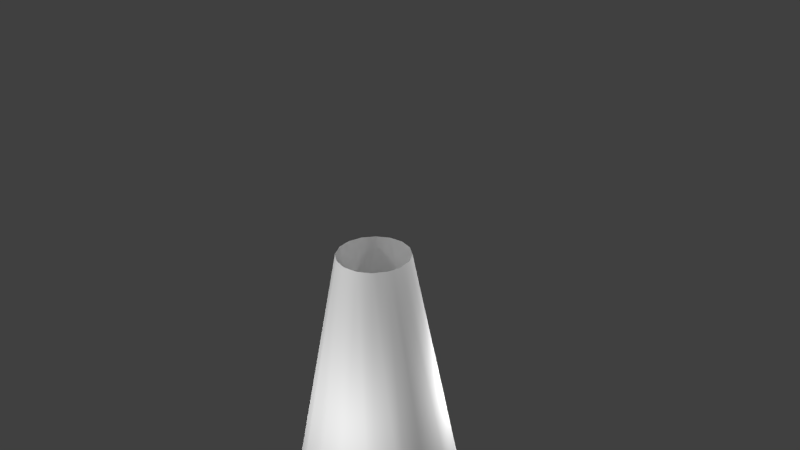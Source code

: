 # Source: UFO_beam.blend  (saved by Blender 2.72.0; exported with 4.5.12 LTS)
import bpy
from mathutils import Matrix  # noqa: F401  (used for matrix-valued properties, if any)

bpy.ops.wm.read_factory_settings(use_empty=True)
scene = bpy.context.scene
scene.name = 'Scene'

# ---- collections
col_collection_1 = bpy.data.collections.new('Collection 1'); scene.collection.children.link(col_collection_1)

# ---- materials (node trees are filled in below, after node groups)
mat_material = bpy.data.materials.new('Material')
mat_material.alpha_threshold = 0.0
mat_material.use_transparent_shadow = False
mat_material.roughness = 0.5

# ---- material node trees

# ---- world
world_world = bpy.data.worlds.new('World'); scene.world = world_world
world_world.color = (0.05088, 0.05088, 0.05088)
world_world.use_sun_shadow = False
world_world.sun_shadow_jitter_overblur = 0.0
world_world.cycles.sampling_method = 'MANUAL'
world_world.cycles.sample_map_resolution = 256

# ---- cameras
cam_camera = bpy.data.cameras.new('Camera')
cam_camera.clip_end = 100.0
cam_camera.lens = 35.0
cam_camera.sensor_width = 32.0
cam_camera.sensor_height = 18.0
cam_camera.ortho_scale = 7.314
cam_camera.dof.focus_distance = 0.0
cam_camera.dof.aperture_fstop = 128.0

# ---- lights
light_lamp_007 = bpy.data.lights.new('Lamp.007', 'POINT')
light_lamp_007.transmission_factor = 0.0
light_lamp_007.cutoff_distance = 30.0
light_lamp_007.energy = 100.0
light_lamp_007.shadow_buffer_clip_start = 1.001
light_lamp_007.shadow_soft_size = 0.1
light_lamp_007.shadow_maximum_resolution = 0.006
light_lamp_007.use_absolute_resolution = True
light_lamp_007.cycles.use_multiple_importance_sampling = False
light_lamp_006 = bpy.data.lights.new('Lamp.006', 'POINT')
light_lamp_006.transmission_factor = 0.0
light_lamp_006.cutoff_distance = 30.0
light_lamp_006.energy = 100.0
light_lamp_006.shadow_buffer_clip_start = 1.001
light_lamp_006.shadow_soft_size = 0.1
light_lamp_006.shadow_maximum_resolution = 0.006
light_lamp_006.use_absolute_resolution = True
light_lamp_006.cycles.use_multiple_importance_sampling = False
light_lamp_005 = bpy.data.lights.new('Lamp.005', 'POINT')
light_lamp_005.transmission_factor = 0.0
light_lamp_005.cutoff_distance = 30.0
light_lamp_005.energy = 100.0
light_lamp_005.shadow_buffer_clip_start = 1.001
light_lamp_005.shadow_soft_size = 0.1
light_lamp_005.shadow_maximum_resolution = 0.006
light_lamp_005.use_absolute_resolution = True
light_lamp_005.cycles.use_multiple_importance_sampling = False
light_lamp_004 = bpy.data.lights.new('Lamp.004', 'POINT')
light_lamp_004.transmission_factor = 0.0
light_lamp_004.cutoff_distance = 30.0
light_lamp_004.energy = 100.0
light_lamp_004.shadow_buffer_clip_start = 1.001
light_lamp_004.shadow_soft_size = 0.1
light_lamp_004.shadow_maximum_resolution = 0.006
light_lamp_004.use_absolute_resolution = True
light_lamp_004.cycles.use_multiple_importance_sampling = False
light_lamp_003 = bpy.data.lights.new('Lamp.003', 'POINT')
light_lamp_003.transmission_factor = 0.0
light_lamp_003.cutoff_distance = 30.0
light_lamp_003.energy = 100.0
light_lamp_003.shadow_buffer_clip_start = 1.001
light_lamp_003.shadow_soft_size = 0.1
light_lamp_003.shadow_maximum_resolution = 0.006
light_lamp_003.use_absolute_resolution = True
light_lamp_003.cycles.use_multiple_importance_sampling = False
light_lamp_002 = bpy.data.lights.new('Lamp.002', 'POINT')
light_lamp_002.transmission_factor = 0.0
light_lamp_002.cutoff_distance = 30.0
light_lamp_002.energy = 100.0
light_lamp_002.shadow_buffer_clip_start = 1.001
light_lamp_002.shadow_soft_size = 0.1
light_lamp_002.shadow_maximum_resolution = 0.006
light_lamp_002.use_absolute_resolution = True
light_lamp_002.cycles.use_multiple_importance_sampling = False
light_lamp_001 = bpy.data.lights.new('Lamp.001', 'POINT')
light_lamp_001.transmission_factor = 0.0
light_lamp_001.cutoff_distance = 30.0
light_lamp_001.energy = 100.0
light_lamp_001.shadow_buffer_clip_start = 1.001
light_lamp_001.shadow_soft_size = 0.1
light_lamp_001.shadow_maximum_resolution = 0.006
light_lamp_001.use_absolute_resolution = True
light_lamp_001.cycles.use_multiple_importance_sampling = False
light_lamp = bpy.data.lights.new('Lamp', 'POINT')
light_lamp.transmission_factor = 0.0
light_lamp.cutoff_distance = 30.0
light_lamp.energy = 100.0
light_lamp.shadow_buffer_clip_start = 1.001
light_lamp.shadow_soft_size = 0.1
light_lamp.shadow_maximum_resolution = 0.006
light_lamp.use_absolute_resolution = True
light_lamp.cycles.use_multiple_importance_sampling = False

# ---- meshes
me_cylinder_003 = bpy.data.meshes.new('Cylinder.003')
me_cylinder_003.from_pydata([(-1.863e-08, 1.5, -5.2), (1.863e-08, 0.5, 0.0), (0.574, 1.386, -5.2), (0.1913, 0.4619, 0.0), (1.061, 1.061, -5.2), (0.3536, 0.3536, 0.0), (1.386, 0.574, -5.2), (0.4619, 0.1913, 0.0), (1.5, -7.116e-08, -5.2), (0.5, -1.627e-08, 0.0), (1.386, -0.574, -5.2), (0.4619, -0.1913, 0.0), (1.061, -1.061, -5.2), (0.3536, -0.3536, 0.0), (0.574, -1.386, -5.2), (0.1913, -0.4619, 0.0), (2.079e-07, -1.5, -5.2), (9.412e-08, -0.5, 0.0), (-0.574, -1.386, -5.2), (-0.1913, -0.4619, 0.0), (-1.061, -1.061, -5.2), (-0.3536, -0.3536, 0.0), (-1.386, -0.574, -5.2), (-0.4619, -0.1913, 0.0), (-1.5, 1.23e-08, -5.2), (-0.5, 1.155e-08, 0.0), (-1.386, 0.574, -5.2), (-0.4619, 0.1913, 0.0), (-1.061, 1.061, -5.2), (-0.3536, 0.3536, 0.0), (-0.574, 1.386, -5.2), (-0.1913, 0.4619, 0.0)], [], [(0, 1, 3, 2), (2, 3, 5, 4), (4, 5, 7, 6), (6, 7, 9, 8), (8, 9, 11, 10), (10, 11, 13, 12), (12, 13, 15, 14), (14, 15, 17, 16), (16, 17, 19, 18), (18, 19, 21, 20), (20, 21, 23, 22), (22, 23, 25, 24), (24, 25, 27, 26), (26, 27, 29, 28), (30, 31, 1, 0), (28, 29, 31, 30)])
me_cylinder_003.polygons.foreach_set('use_smooth', [True] * 16)
_uv = me_cylinder_003.uv_layers.new(name='UVMap')
_uv.uv.foreach_set('vector', [0.5056, 0.9169, 0.5056, 0.5285, 0.5254, 0.5246, 0.674, 0.8834, 0.674, 0.8834, 0.5254, 0.5246, 0.5421, 0.5134, 0.8167, 0.788, 0.8167, 0.788, 0.5421, 0.5134, 0.5532, 0.4967, 0.9121, 0.6453, 0.9121, 0.6453, 0.5532, 0.4967, 0.5572, 0.477, 0.9455, 0.477, 0.9455, 0.477, 0.5572, 0.477, 0.5532, 0.4573, 0.9121, 0.3086, 0.9121, 0.3086, 0.5532, 0.4573, 0.5421, 0.4405, 0.8167, 0.1659, 0.8167, 0.1659, 0.5421, 0.4405, 0.5254, 0.4294, 0.674, 0.07057, 0.674, 0.07057, 0.5254, 0.4294, 0.5056, 0.4254, 0.5056, 0.03708, 0.5056, 0.03708, 0.5056, 0.4254, 0.4859, 0.4294, 0.3373, 0.07057, 0.3373, 0.07057, 0.4859, 0.4294, 0.4692, 0.4405, 0.1946, 0.1659, 0.1946, 0.1659, 0.4692, 0.4405, 0.458, 0.4573, 0.09923, 0.3086, 0.09923, 0.3086, 0.458, 0.4573, 0.4541, 0.477, 0.06574, 0.477, 0.06574, 0.477, 0.4541, 0.477, 0.458, 0.4967, 0.09923, 0.6453, 0.09923, 0.6453, 0.458, 0.4967, 0.4692, 0.5134, 0.1946, 0.788, 0.3373, 0.8834, 0.4859, 0.5246, 0.5056, 0.5285, 0.5056, 0.9169, 0.1946, 0.788, 0.4692, 0.5134, 0.4859, 0.5246, 0.3373, 0.8834])
me_cylinder_003.materials.append(mat_material)
me_cylinder_003.use_remesh_preserve_volume = False
me_cylinder_003.use_remesh_preserve_attributes = False
me_cylinder_003.use_mirror_vertex_groups = False
me_cylinder_003.update()

# ---- objects
ob_cylinder_001 = bpy.data.objects.new('Cylinder.001', me_cylinder_003)
ob_lamp_007 = bpy.data.objects.new('Lamp.007', light_lamp_007)
ob_lamp_006 = bpy.data.objects.new('Lamp.006', light_lamp_006)
ob_lamp_005 = bpy.data.objects.new('Lamp.005', light_lamp_005)
ob_lamp_004 = bpy.data.objects.new('Lamp.004', light_lamp_004)
ob_lamp_003 = bpy.data.objects.new('Lamp.003', light_lamp_003)
ob_lamp_002 = bpy.data.objects.new('Lamp.002', light_lamp_002)
ob_lamp_001 = bpy.data.objects.new('Lamp.001', light_lamp_001)
ob_lamp = bpy.data.objects.new('Lamp', light_lamp)
ob_camera = bpy.data.objects.new('Camera', cam_camera)

# ---- transforms, parenting, visibility, modifiers, constraints
ob_cylinder_001.location = (0.0, 0.0, 0.0)
ob_cylinder_001.lineart.crease_threshold = 0.0
ob_lamp_007.location = (1.246, 1.51, -1.868)
ob_lamp_007.rotation_euler = (0.6503, 0.05522, 1.866)
ob_lamp_007.scale = (0.3466, 0.3466, 0.3466)
ob_lamp_007.lock_rotations_4d = False
ob_lamp_007.empty_display_type = 'ARROWS'
ob_lamp_007.color = (0.0, 0.0, 0.0, 0.0)
ob_lamp_007.lineart.crease_threshold = 0.0
ob_lamp_006.location = (-1.758, 1.51, -1.868)
ob_lamp_006.rotation_euler = (0.6503, 0.05522, 1.866)
ob_lamp_006.scale = (0.3466, 0.3466, 0.3466)
ob_lamp_006.lock_rotations_4d = False
ob_lamp_006.empty_display_type = 'ARROWS'
ob_lamp_006.color = (0.0, 0.0, 0.0, 0.0)
ob_lamp_006.lineart.crease_threshold = 0.0
ob_lamp_005.location = (-1.757, -2.322, -1.868)
ob_lamp_005.rotation_euler = (0.6503, 0.05522, 1.866)
ob_lamp_005.scale = (0.3466, 0.3466, 0.3466)
ob_lamp_005.lock_rotations_4d = False
ob_lamp_005.empty_display_type = 'ARROWS'
ob_lamp_005.color = (0.0, 0.0, 0.0, 0.0)
ob_lamp_005.lineart.crease_threshold = 0.0
ob_lamp_004.location = (1.246, -2.322, -1.868)
ob_lamp_004.rotation_euler = (0.6503, 0.05522, 1.866)
ob_lamp_004.scale = (0.3466, 0.3466, 0.3466)
ob_lamp_004.lock_rotations_4d = False
ob_lamp_004.empty_display_type = 'ARROWS'
ob_lamp_004.color = (0.0, 0.0, 0.0, 0.0)
ob_lamp_004.lineart.crease_threshold = 0.0
ob_lamp_003.location = (1.246, -2.322, 2.014)
ob_lamp_003.rotation_euler = (0.6503, 0.05522, 1.866)
ob_lamp_003.scale = (0.3466, 0.3466, 0.3466)
ob_lamp_003.lock_rotations_4d = False
ob_lamp_003.empty_display_type = 'ARROWS'
ob_lamp_003.color = (0.0, 0.0, 0.0, 0.0)
ob_lamp_003.lineart.crease_threshold = 0.0
ob_lamp_002.location = (-1.757, -2.322, 2.014)
ob_lamp_002.rotation_euler = (0.6503, 0.05522, 1.866)
ob_lamp_002.scale = (0.3466, 0.3466, 0.3466)
ob_lamp_002.lock_rotations_4d = False
ob_lamp_002.empty_display_type = 'ARROWS'
ob_lamp_002.color = (0.0, 0.0, 0.0, 0.0)
ob_lamp_002.lineart.crease_threshold = 0.0
ob_lamp_001.location = (-1.758, 1.51, 2.014)
ob_lamp_001.rotation_euler = (0.6503, 0.05522, 1.866)
ob_lamp_001.scale = (0.3466, 0.3466, 0.3466)
ob_lamp_001.lock_rotations_4d = False
ob_lamp_001.empty_display_type = 'ARROWS'
ob_lamp_001.color = (0.0, 0.0, 0.0, 0.0)
ob_lamp_001.lineart.crease_threshold = 0.0
ob_lamp.location = (1.246, 1.51, 2.014)
ob_lamp.rotation_euler = (0.6503, 0.05522, 1.866)
ob_lamp.scale = (0.3466, 0.3466, 0.3466)
ob_lamp.lock_rotations_4d = False
ob_lamp.empty_display_type = 'ARROWS'
ob_lamp.color = (0.0, 0.0, 0.0, 0.0)
ob_lamp.lineart.crease_threshold = 0.0
ob_camera.location = (7.481, -6.508, 5.344)
ob_camera.rotation_euler = (1.109, 0.01082, 0.8149)
ob_camera.lock_rotations_4d = False
ob_camera.empty_display_type = 'ARROWS'
ob_camera.color = (0.0, 0.0, 0.0, 0.0)
ob_camera.display_type = 'WIRE'
ob_camera.lineart.crease_threshold = 0.0

# ---- collection membership
col_collection_1.objects.link(ob_cylinder_001)
col_collection_1.objects.link(ob_lamp_007)
col_collection_1.objects.link(ob_lamp_006)
col_collection_1.objects.link(ob_lamp_005)
col_collection_1.objects.link(ob_lamp_004)
col_collection_1.objects.link(ob_lamp_003)
col_collection_1.objects.link(ob_lamp_002)
col_collection_1.objects.link(ob_lamp_001)
col_collection_1.objects.link(ob_lamp)
col_collection_1.objects.link(ob_camera)

# ---- scene / render settings (as saved in the file)
scene.camera = ob_camera
scene.frame_start = 1; scene.frame_end = 250; scene.frame_set(0)
scene.render.engine = 'BLENDER_EEVEE_NEXT'
scene.render.resolution_percentage = 50
scene.render.dither_intensity = 0.0
scene.cycles.use_denoising = False
scene.cycles.samples = 10
scene.cycles.sampling_pattern = 'TABULATED_SOBOL'
scene.cycles.light_sampling_threshold = 0.0
scene.cycles.use_adaptive_sampling = False
scene.cycles.use_light_tree = False
scene.cycles.blur_glossy = 0.0
scene.cycles.pixel_filter_type = 'GAUSSIAN'
scene.cycles.sample_clamp_indirect = 0.0
scene.view_settings.view_transform = 'Standard'
bpy.context.view_layer.update()
